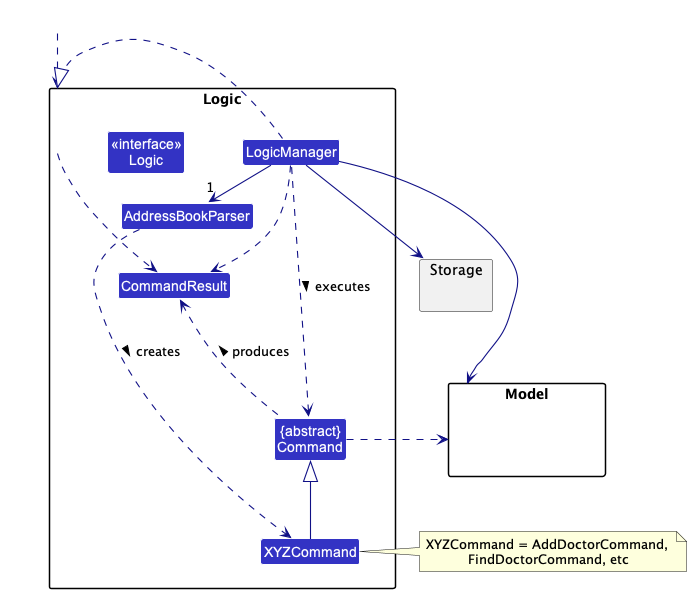

The diagram above was rendered by PlantUML. Its source (embedded in the PNG):
@startuml
!include style.puml
skinparam arrowThickness 1.1
skinparam arrowColor LOGIC_COLOR_T4
skinparam classBackgroundColor LOGIC_COLOR

package Logic {

Class AddressBookParser
Class XYZCommand
Class CommandResult
Class "{abstract}\nCommand" as Command


Class "<<interface>>\nLogic" as Logic
Class LogicManager
}

package Model{
Class HiddenModel #FFFFFF
}

package Storage{
}

Class HiddenOutside #FFFFFF
HiddenOutside ..> Logic

LogicManager .right.|> Logic
LogicManager -right->"1" AddressBookParser
AddressBookParser ..> XYZCommand : creates >

XYZCommand -up-|> Command
LogicManager .left.> Command : executes >

LogicManager --> Model
LogicManager --> Storage
Storage --[hidden] Model
Command .[hidden]up.> Storage
Command .right.> Model
note right of XYZCommand: XYZCommand = AddDoctorCommand, \nFindDoctorCommand, etc

Logic ..> CommandResult
LogicManager .down.> CommandResult
Command .up.> CommandResult : produces >
@enduml